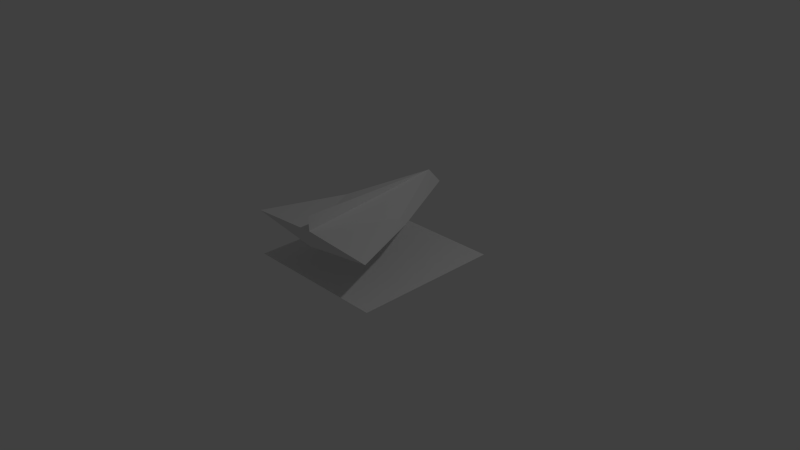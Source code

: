 # Source: Drone.blend  (saved by Blender 2.74.0; exported with 4.5.12 LTS)
import bpy
from mathutils import Matrix  # noqa: F401  (used for matrix-valued properties, if any)

bpy.ops.wm.read_factory_settings(use_empty=True)
scene = bpy.context.scene
scene.name = 'Scene'

# ---- collections
col_collection_1 = bpy.data.collections.new('Collection 1'); scene.collection.children.link(col_collection_1)

# ---- materials (node trees are filled in below, after node groups)
mat_material = bpy.data.materials.new('Material')
mat_material.alpha_threshold = 0.0
mat_material.use_transparent_shadow = False
mat_material.roughness = 0.5
mat_material.line_color = (0.0, 0.0, 0.0, 1.0)

# ---- material node trees

# ---- world
world_world = bpy.data.worlds.new('World'); scene.world = world_world
world_world.color = (0.05088, 0.05088, 0.05088)
world_world.use_sun_shadow = False
world_world.sun_shadow_jitter_overblur = 0.0
world_world.cycles.sampling_method = 'MANUAL'
world_world.cycles.sample_map_resolution = 256

# ---- cameras
cam_camera = bpy.data.cameras.new('Camera')
cam_camera.clip_end = 100.0
cam_camera.lens = 35.0
cam_camera.sensor_width = 32.0
cam_camera.sensor_height = 18.0
cam_camera.ortho_scale = 7.314
cam_camera.dof.focus_distance = 0.0
cam_camera.dof.aperture_fstop = 128.0

# ---- lights
light_lamp = bpy.data.lights.new('Lamp', 'POINT')
light_lamp.transmission_factor = 0.0
light_lamp.cutoff_distance = 30.0
light_lamp.energy = 100.0
light_lamp.shadow_buffer_clip_start = 1.001
light_lamp.shadow_soft_size = 0.1
light_lamp.shadow_maximum_resolution = 0.006
light_lamp.use_absolute_resolution = True
light_lamp.cycles.use_multiple_importance_sampling = False

# ---- meshes
me_plane = bpy.data.meshes.new('Plane')
me_plane.from_pydata([(-1.0, -1.0, 0.0), (1.0, -1.0, 0.0), (-1.0, 1.0, 0.0), (1.0, 1.0, 0.0)], [], [(0, 1, 3, 2)])
me_plane.use_remesh_preserve_volume = False
me_plane.use_remesh_preserve_attributes = False
me_plane.use_mirror_vertex_groups = False
me_plane.update()
me_cube = bpy.data.meshes.new('Cube')
me_cube.from_pydata([(0.5, -1.192e-07, 0.0), (1.0, -1.0, -0.06052), (0.5, 0.1012, -0.1131), (1.788e-07, 1.202, -0.02611), (0.0, -1.0, -0.2), (2.384e-07, 1.0, 0.2), (-5.364e-07, -1.0, 0.2), (-2.682e-07, -1.0, 0.0)], [(4, 3)], [(4, 7, 1), (0, 1, 7), (7, 5, 0), (6, 5, 7), (1, 0, 2), (3, 2, 0, 5)])
me_cube.materials.append(mat_material)
me_cube.use_remesh_preserve_volume = False
me_cube.use_remesh_preserve_attributes = False
me_cube.use_mirror_vertex_groups = False
me_cube.update()

# ---- objects
ob_plane = bpy.data.objects.new('Plane', me_plane)
ob_cube = bpy.data.objects.new('Cube', me_cube)
ob_lamp = bpy.data.objects.new('Lamp', light_lamp)
ob_camera = bpy.data.objects.new('Camera', cam_camera)

# ---- transforms, parenting, visibility, modifiers, constraints
ob_plane.location = (0.0, 0.0, 0.0)
ob_plane.lineart.crease_threshold = 0.0
ob_cube.location = (0.0, 0.0, 0.6832)
ob_cube.lock_rotations_4d = False
ob_cube.empty_display_type = 'ARROWS'
ob_cube.lineart.crease_threshold = 0.0
_m = ob_cube.modifiers.new('Mirror', 'MIRROR')
ob_lamp.location = (4.076, 1.005, 5.904)
ob_lamp.rotation_euler = (0.6503, 0.05522, 1.866)
ob_lamp.lock_rotations_4d = False
ob_lamp.empty_display_type = 'ARROWS'
ob_lamp.color = (0.0, 0.0, 0.0, 0.0)
ob_lamp.lineart.crease_threshold = 0.0
ob_camera.location = (7.481, -6.508, 5.344)
ob_camera.rotation_euler = (1.109, 0.01082, 0.8149)
ob_camera.lock_rotations_4d = False
ob_camera.empty_display_type = 'ARROWS'
ob_camera.color = (0.0, 0.0, 0.0, 0.0)
ob_camera.display_type = 'WIRE'
ob_camera.lineart.crease_threshold = 0.0

# ---- collection membership
col_collection_1.objects.link(ob_plane)
col_collection_1.objects.link(ob_cube)
col_collection_1.objects.link(ob_lamp)
col_collection_1.objects.link(ob_camera)

# ---- scene / render settings (as saved in the file)
scene.camera = ob_camera
scene.frame_start = 1; scene.frame_end = 250; scene.frame_set(1)
scene.render.engine = 'BLENDER_EEVEE_NEXT'
scene.render.resolution_percentage = 50
scene.render.dither_intensity = 0.0
scene.cycles.use_denoising = False
scene.cycles.samples = 10
scene.cycles.sampling_pattern = 'TABULATED_SOBOL'
scene.cycles.light_sampling_threshold = 0.0
scene.cycles.use_adaptive_sampling = False
scene.cycles.use_light_tree = False
scene.cycles.blur_glossy = 0.0
scene.cycles.pixel_filter_type = 'GAUSSIAN'
scene.cycles.sample_clamp_indirect = 0.0
scene.view_settings.view_transform = 'Standard'
bpy.context.view_layer.update()
